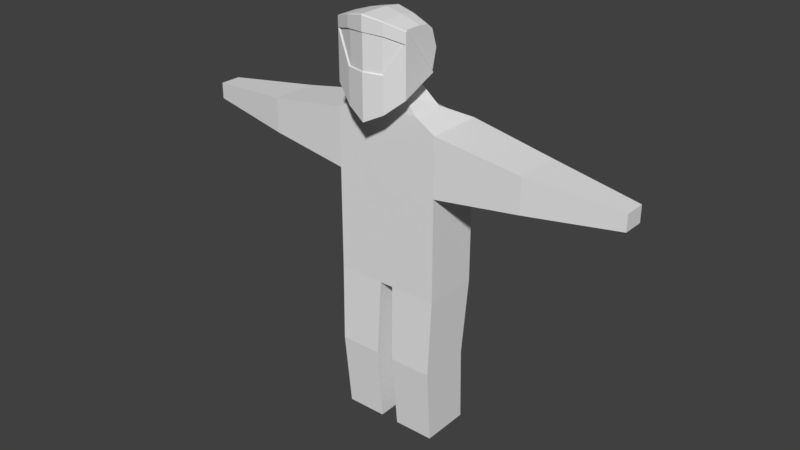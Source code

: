 # Source: fisherman.blend  (saved by Blender 2.78.0; exported with 4.5.12 LTS)
import bpy
from mathutils import Matrix  # noqa: F401  (used for matrix-valued properties, if any)

bpy.ops.wm.read_factory_settings(use_empty=True)
scene = bpy.context.scene
scene.name = 'Scene'

# ---- collections
col_collection_1 = bpy.data.collections.new('Collection 1'); scene.collection.children.link(col_collection_1)

# ---- world
world_world = bpy.data.worlds.new('World'); scene.world = world_world
world_world.color = (0.05088, 0.05088, 0.05088)
world_world.use_sun_shadow = False
world_world.sun_shadow_jitter_overblur = 0.0
world_world.cycles.sampling_method = 'MANUAL'

# ---- meshes
me_cube_001 = bpy.data.meshes.new('Cube.001')
me_cube_001.from_pydata([(-0.5397, 0.0009586, 1.559), (-0.3267, 0.0009586, 3.327), (-0.5397, 0.5666, 1.559), (-0.3267, 0.3329, 3.327), (-0.5397, 0.5666, 3.199), (-0.5397, 0.0009586, 3.199), (-0.5397, 0.5666, 2.608), (-0.5397, 0.0009586, 2.608), (-2.307, 0.1754, 2.805), (-2.307, 0.1754, 2.968), (-2.307, 0.3921, 2.968), (-2.307, 0.3921, 2.805), (0.0, 0.6894, 1.559), (0.0, 0.4557, 3.327), (0.0, 0.0009586, 1.559), (0.0, 0.0009586, 3.327), (0.0, 0.6894, 3.099), (0.0, 0.0009586, 3.099), (0.0, 0.6894, 2.608), (0.0, 0.0009586, 2.608), (-1.396, 0.5177, 3.062), (-1.396, 0.04984, 3.062), (-1.396, 0.04984, 2.711), (-1.396, 0.5177, 2.711), (-0.2291, 0.6459, 1.559), (-0.1083, 0.0009586, 3.327), (-0.2291, 0.0009586, 3.141), (-0.2291, 0.0009586, 2.608), (-0.1083, 0.4122, 3.327), (-0.2291, 0.0009586, 1.559), (-0.2291, 0.6459, 3.141), (-0.2291, 0.6459, 2.608), (-0.5086, 0.5362, -0.004376), (-0.5086, 0.03888, -0.004376), (-0.2354, 0.6059, -0.004376), (-0.2354, 0.03888, -0.004376), (-0.5224, 0.4954, 0.7774), (-0.5224, -0.02795, 0.7774), (-0.09615, 0.03888, -0.004376), (-0.07073, 0.0009586, 1.559), (-0.1065, 0.6304, -0.004376), (-0.08178, 0.6739, 1.559), (-0.08844, -0.02795, 0.7774), (-0.099, 0.5946, 0.7774), (-0.2045, 0.01797, 3.482), (-0.2045, 0.2121, 3.562), (-0.1114, 0.01797, 3.437), (-0.1114, 0.2585, 3.537), (0.0, 0.2839, 3.492), (0.0, 0.01797, 3.381), (-0.3551, -0.1634, 4.119), (-0.3551, 0.1896, 4.057), (-0.3551, 0.1283, 4.105), (0.0, 0.294, 3.529), (0.0, -0.2575, 4.218), (-0.3551, -0.1469, 4.119), (-0.3551, 0.1994, 3.687), (0.0, 0.2784, 4.119), (0.0, 0.1807, 4.196), (0.0, -0.2838, 4.218), (-0.3551, 0.02737, 4.119), (-0.3551, 0.2479, 3.88), (0.0, 0.01996, 4.218), (0.0, 0.3712, 3.837), (-0.1775, 0.2438, 4.095), (-0.1775, 0.2571, 3.591), (-0.1775, -0.2144, 4.179), (-0.1775, -0.2368, 4.179), (-0.1775, 0.1602, 4.16), (-0.1775, 0.02285, 4.179), (-0.1775, 0.3231, 3.854), (0.0, -0.2838, 4.078), (-0.1775, -0.2368, 4.064), (-0.3551, -0.1634, 4.015), (-0.3551, 0.1228, 3.654), (-0.1775, 0.2234, 3.577), (0.0, -0.2838, 3.731), (-0.1775, -0.2368, 3.73), (-0.3551, -0.1634, 4.015), (-0.3551, -0.1634, 4.119), (-0.1775, 0.2571, 3.591), (-0.3551, 0.1994, 3.687), (-0.3551, -0.1469, 4.119), (-0.1775, -0.2368, 4.179), (0.0, 0.294, 3.529), (0.0, -0.2838, 4.218), (0.0, -0.2838, 4.078), (-0.1775, -0.2368, 4.064), (-0.3551, 0.1228, 3.654), (-0.1775, 0.2234, 3.577), (-0.3714, -0.1711, 4.004), (-0.3714, -0.1711, 4.109), (-0.1939, 0.2494, 3.58), (-0.3714, 0.1917, 3.676), (-0.3714, -0.1546, 4.109), (-0.1939, -0.2446, 4.169), (0.0, 0.293, 3.513), (0.0, -0.2915, 4.207), (0.0, -0.2915, 4.067), (-0.1939, -0.2446, 4.053), (-0.3714, 0.1151, 3.644), (-0.1939, 0.2157, 3.566), (-0.3704, 0.1156, 3.645), (-0.3704, -0.1706, 3.524), (-0.1929, -0.2441, 3.372), (0.0, -0.2911, 3.275), (0.0, 0.2867, 3.519), (0.0, -0.2911, 3.721), (-0.1929, 0.2161, 3.567), (-0.1929, -0.2441, 3.72), (-0.3704, -0.1706, 4.005), (0.0, 0.0009586, 2.507), (-0.2291, 0.0009586, 2.507), (-0.5397, 0.0009586, 2.508), (-0.5397, 0.5666, 2.492), (-0.2291, 0.6459, 2.486), (0.0, 0.6894, 2.48), (-0.3275, 0.0009586, 2.608), (-0.3269, 0.0009586, 3.159), (-0.3276, 0.0009586, 2.508), (-0.447, 0.0009586, 3.255), (-0.4446, 0.0009586, 2.608), (-0.4468, 0.0009586, 3.181), (-0.4442, 0.0009586, 2.508), (-0.445, 0.4627, 3.256), (-0.4579, 0.5875, 3.184), (-0.4586, 0.5873, 2.608), (-0.4588, 0.5872, 2.49), (-0.3516, 0.6146, 3.164), (-0.3503, 0.6149, 2.608), (-0.35, 0.615, 2.488)], [], [(5, 120, 124, 4), (26, 25, 1, 118), (28, 3, 45, 47), (27, 26, 118, 117), (21, 20, 10, 9), (0, 113, 114, 2), (29, 112, 119, 123, 113, 0), (8, 9, 10, 11), (22, 21, 9, 8), (20, 23, 11, 10), (23, 22, 8, 11), (24, 115, 116, 12, 41), (31, 30, 16, 18), (0, 2, 36, 37), (30, 28, 13, 16), (6, 7, 22, 23), (4, 6, 23, 20), (7, 5, 21, 22), (5, 4, 20, 21), (4, 124, 125), (33, 32, 34, 40, 38, 35), (6, 4, 125, 126), (2, 114, 127, 130, 115, 24), (14, 111, 112, 29, 39), (19, 17, 26, 27), (38, 42, 37, 33, 35), (17, 15, 25, 26), (2, 24, 41, 43, 36), (37, 36, 32, 33), (39, 41, 12, 14), (39, 42, 43, 41), (37, 42, 39, 29, 0), (43, 42, 38, 40), (36, 43, 40, 34, 32), (44, 46, 49, 48, 47, 45), (3, 1, 44, 45), (13, 28, 47, 48), (1, 25, 46, 44), (25, 15, 49, 46), (61, 60, 52, 51), (70, 63, 53, 65), (77, 73, 110, 109), (66, 55, 50, 67), (69, 60, 55, 66), (67, 50, 79, 83), (75, 53, 106, 108), (64, 68, 58, 57), (68, 52, 60, 69), (64, 57, 63, 70), (56, 55, 60, 61), (51, 64, 70, 61), (58, 68, 69, 62), (51, 52, 68, 64), (75, 74, 88, 89), (62, 69, 66, 54), (54, 66, 67, 59), (76, 77, 109, 107), (61, 70, 65, 56), (72, 71, 86, 87), (59, 67, 83, 85), (55, 56, 81, 82), (73, 74, 102, 110), (74, 75, 108, 102), (73, 77, 72), (77, 76, 71, 72), (81, 80, 92, 93), (79, 82, 94, 91), (89, 88, 100, 101), (87, 86, 98, 99), (83, 79, 91, 95), (65, 53, 84, 80), (53, 75, 89, 84), (56, 65, 80, 81), (74, 73, 78, 88), (73, 72, 87, 78), (50, 55, 82, 79), (92, 96, 101), (93, 92, 101, 100), (90, 99, 95, 91), (99, 98, 97, 95), (100, 90, 91, 94, 93), (84, 89, 101, 96), (80, 84, 96, 92), (88, 78, 90, 100), (82, 81, 93, 94), (78, 87, 99, 90), (85, 83, 95, 97), (104, 109, 110, 103), (103, 110, 102), (105, 107, 109, 104), (102, 108, 104, 103), (108, 106, 105, 104), (112, 111, 19, 27), (113, 123, 121, 7), (114, 113, 7, 6), (115, 130, 129, 31), (116, 115, 31, 18), (118, 1, 120, 122), (117, 119, 112, 27), (117, 118, 122, 121), (121, 122, 5, 7), (121, 123, 119, 117), (122, 120, 5), (124, 120, 1, 3), (125, 124, 3, 128), (126, 125, 128, 129), (126, 127, 114, 6), (128, 3, 28, 30), (129, 128, 30, 31), (129, 130, 127, 126)])
_uv = me_cube_001.uv_layers.new(name='UVMap')
_uv.uv.foreach_set('vector', [0.8994, 0.4118, 0.9014, 0.4118, 0.9014, 0.4205, 0.8993, 0.4224, 0.936, 0.3898, 0.9392, 0.3929, 0.9349, 0.3942, 0.934, 0.3906, 0.939, 0.4026, 0.9351, 0.4007, 0.9382, 0.3977, 0.9395, 0.3985, 0.9337, 0.3785, 0.936, 0.3898, 0.934, 0.3906, 0.9316, 0.3789, 0.8831, 0.4126, 0.8831, 0.4214, 0.8658, 0.419, 0.8659, 0.4149, 0.2874, 0.3914, 0.2876, 0.4319, 0.2646, 0.4311, 0.2625, 0.3922, 0.3008, 0.3909, 0.3002, 0.4344, 0.2964, 0.4337, 0.292, 0.4328, 0.2876, 0.4319, 0.2874, 0.3914, 0.8628, 0.4149, 0.8659, 0.4149, 0.8658, 0.419, 0.8628, 0.419, 0.9128, 0.3652, 0.9128, 0.3718, 0.8955, 0.3701, 0.8955, 0.367, 0.9133, 0.3759, 0.9124, 0.3824, 0.8955, 0.3784, 0.8959, 0.3754, 0.9127, 0.3897, 0.9127, 0.3985, 0.8955, 0.3962, 0.8955, 0.3921, 0.249, 0.392, 0.2508, 0.4333, 0.2403, 0.4337, 0.2379, 0.3922, 0.2432, 0.392, 0.9339, 0.4172, 0.9362, 0.4077, 0.9402, 0.4094, 0.9381, 0.4182, 0.2874, 0.3914, 0.2625, 0.3922, 0.2639, 0.3593, 0.2866, 0.359, 0.9362, 0.4077, 0.939, 0.4026, 0.941, 0.4034, 0.9402, 0.4094, 0.9289, 0.3888, 0.9289, 0.3995, 0.9127, 0.3985, 0.9127, 0.3897, 0.9296, 0.3754, 0.9282, 0.3864, 0.9124, 0.3824, 0.9133, 0.3759, 0.9289, 0.3632, 0.929, 0.3743, 0.9128, 0.3718, 0.9128, 0.3652, 0.8994, 0.4118, 0.8993, 0.4224, 0.8831, 0.4214, 0.8831, 0.4126, 0.8993, 0.4224, 0.9014, 0.4205, 0.9008, 0.4231, 0.2659, 0.3024, 0.2629, 0.3238, 0.2507, 0.3251, 0.245, 0.3253, 0.2483, 0.2999, 0.2542, 0.3007, 0.9282, 0.3864, 0.9296, 0.3754, 0.9311, 0.3759, 0.9297, 0.3866, 0.2625, 0.3922, 0.2646, 0.4311, 0.2611, 0.4317, 0.2559, 0.4326, 0.2508, 0.4333, 0.249, 0.392, 0.3122, 0.3908, 0.3108, 0.4347, 0.3002, 0.4344, 0.3008, 0.3909, 0.3067, 0.3907, 0.9386, 0.3775, 0.9407, 0.388, 0.936, 0.3898, 0.9337, 0.3785, 0.3023, 0.3243, 0.3049, 0.3581, 0.2866, 0.359, 0.2843, 0.3256, 0.2933, 0.3248, 0.9407, 0.388, 0.9414, 0.3928, 0.9392, 0.3929, 0.936, 0.3898, 0.2625, 0.3922, 0.249, 0.392, 0.2432, 0.392, 0.2452, 0.3593, 0.2639, 0.3593, 0.2866, 0.359, 0.2639, 0.3593, 0.2629, 0.3253, 0.2843, 0.3256, 0.7902, 0.4216, 0.9371, 0.4267, 0.9396, 0.4447, 0.7895, 0.437, 0.1848, -0.4847, 0.1845, -0.6555, 0.3203, -0.6508, 0.3316, -0.4796, 0.2866, 0.359, 0.3049, 0.3581, 0.3067, 0.3907, 0.3008, 0.3909, 0.2874, 0.3914, 0.3203, -0.6508, 0.1845, -0.6555, 0.205, -0.8256, 0.3341, -0.8211, 0.2639, 0.3593, 0.2452, 0.3593, 0.245, 0.3253, 0.2507, 0.3251, 0.2629, 0.3253, 0.938, 0.3955, 0.9394, 0.3949, 0.9414, 0.3939, 0.9414, 0.399, 0.9395, 0.3985, 0.9382, 0.3977, 0.9351, 0.4007, 0.9349, 0.3942, 0.938, 0.3955, 0.9382, 0.3977, 0.941, 0.4034, 0.939, 0.4026, 0.9395, 0.3985, 0.9414, 0.399, 0.9349, 0.3942, 0.9392, 0.3929, 0.9394, 0.3949, 0.938, 0.3955, 0.9392, 0.3929, 0.9414, 0.3928, 0.9414, 0.3939, 0.9394, 0.3949, 0.1023, 0.5912, 0.105, 0.6025, 0.102, 0.6001, 0.1011, 0.5976, 0.09491, 0.5859, 0.08551, 0.5792, 0.1029, 0.5672, 0.1038, 0.5751, 0.7153, 0.4529, 0.6846, 0.457, 0.6856, 0.4552, 0.7152, 0.4505, 0.1099, 0.6152, 0.1111, 0.6063, 0.1117, 0.6069, 0.111, 0.6157, 0.09969, 0.609, 0.105, 0.6025, 0.1111, 0.6063, 0.1099, 0.6152, 0.5051, 0.236, 0.5079, 0.1981, 0.508, 0.1981, 0.5059, 0.236, 0.4932, 0.05418, 0.4703, 0.02718, 0.472, 0.0258, 0.4971, 0.05498, 0.09316, 0.5985, 0.09494, 0.6036, 0.08474, 0.6084, 0.08202, 0.5999, 0.09494, 0.6036, 0.102, 0.6001, 0.105, 0.6025, 0.09969, 0.609, 0.09316, 0.5985, 0.08202, 0.5999, 0.08551, 0.5792, 0.09491, 0.5859, 0.1071, 0.5861, 0.1111, 0.6063, 0.105, 0.6025, 0.1023, 0.5912, 0.1011, 0.5976, 0.09316, 0.5985, 0.09491, 0.5859, 0.1023, 0.5912, 0.08474, 0.6084, 0.09494, 0.6036, 0.09969, 0.609, 0.09215, 0.6176, 0.1011, 0.5976, 0.102, 0.6001, 0.09494, 0.6036, 0.09316, 0.5985, 0.4932, 0.05418, 0.5121, 0.1051, 0.511, 0.1054, 0.4927, 0.05449, 0.09215, 0.6176, 0.09969, 0.609, 0.1099, 0.6152, 0.1089, 0.6257, 0.1089, 0.6257, 0.1099, 0.6152, 0.111, 0.6157, 0.1104, 0.6262, 0.7386, 0.4536, 0.7166, 0.4524, 0.7152, 0.4505, 0.7389, 0.4522, 0.1023, 0.5912, 0.09491, 0.5859, 0.1038, 0.5751, 0.1071, 0.5861, 0.5401, 0.2278, 0.5489, 0.2727, 0.5482, 0.2729, 0.5393, 0.228, 0.5025, 0.2811, 0.5051, 0.236, 0.5059, 0.236, 0.5033, 0.2811, 0.5057, 0.1954, 0.4882, 0.1083, 0.4892, 0.108, 0.5057, 0.1954, 0.5274, 0.1823, 0.5121, 0.1051, 0.5164, 0.1054, 0.5297, 0.1784, 0.5121, 0.1051, 0.4932, 0.05418, 0.4971, 0.05498, 0.5164, 0.1054, 0.5108, 0.4424, 0.5309, 0.4454, 0.5138, 0.4529, 0.5309, 0.4454, 0.5351, 0.4556, 0.5158, 0.4632, 0.5138, 0.4529, 0.1073, 0.586, 0.1039, 0.575, 0.1051, 0.5755, 0.1082, 0.586, 0.1117, 0.6069, 0.1111, 0.6063, 0.1119, 0.606, 0.1124, 0.6064, 0.4927, 0.05449, 0.511, 0.1054, 0.5079, 0.1077, 0.4908, 0.05983, 0.1189, 0.6139, 0.121, 0.6243, 0.1203, 0.6245, 0.118, 0.6133, 0.1112, 0.6157, 0.1117, 0.6069, 0.1124, 0.6064, 0.1119, 0.6151, 0.474, 0.06088, 0.4703, 0.02718, 0.4711, 0.02899, 0.4746, 0.06073, 0.4703, 0.02718, 0.4932, 0.05418, 0.4927, 0.05449, 0.4711, 0.02899, 0.4882, 0.1083, 0.474, 0.06088, 0.4746, 0.06073, 0.4892, 0.108, 0.5121, 0.1051, 0.5274, 0.1823, 0.5265, 0.1825, 0.511, 0.1054, 0.5274, 0.1823, 0.5401, 0.2278, 0.5393, 0.228, 0.5265, 0.1825, 0.5079, 0.1981, 0.5057, 0.1954, 0.5057, 0.1954, 0.508, 0.1981, 0.1051, 0.5755, 0.1037, 0.5691, 0.1077, 0.5748, 0.1082, 0.586, 0.1051, 0.5755, 0.1077, 0.5748, 0.1116, 0.5859, 0.1151, 0.603, 0.118, 0.6133, 0.1119, 0.6151, 0.1124, 0.6064, 0.118, 0.6133, 0.1203, 0.6245, 0.1113, 0.6262, 0.1119, 0.6151, 0.1116, 0.5859, 0.1151, 0.603, 0.1124, 0.6064, 0.1119, 0.606, 0.1082, 0.586, 0.4711, 0.02899, 0.4927, 0.05449, 0.4908, 0.05983, 0.4738, 0.03518, 0.1039, 0.575, 0.1031, 0.5677, 0.1037, 0.5691, 0.1051, 0.5755, 0.511, 0.1054, 0.5265, 0.1825, 0.5228, 0.1814, 0.5079, 0.1077, 0.1111, 0.6063, 0.1073, 0.586, 0.1082, 0.586, 0.1119, 0.606, 0.116, 0.6033, 0.1189, 0.6139, 0.118, 0.6133, 0.1151, 0.603, 0.1106, 0.6262, 0.1112, 0.6157, 0.1119, 0.6151, 0.1113, 0.6262, 0.7196, 0.4147, 0.7152, 0.4505, 0.6856, 0.4552, 0.7036, 0.4264, 0.7036, 0.4264, 0.6856, 0.4552, 0.6798, 0.4233, 0.7389, 0.4003, 0.7389, 0.4522, 0.7152, 0.4505, 0.7196, 0.4147, 0.6798, 0.4233, 0.6714, 0.4013, 0.7196, 0.4147, 0.7036, 0.4264, 0.6714, 0.4013, 0.6734, 0.3774, 0.7389, 0.4003, 0.7196, 0.4147, 0.9333, 0.3764, 0.9381, 0.3754, 0.9386, 0.3775, 0.9337, 0.3785, 0.9289, 0.3613, 0.9307, 0.3613, 0.9307, 0.3632, 0.9289, 0.3632, 0.9311, 0.3888, 0.9308, 0.3995, 0.9289, 0.3995, 0.9289, 0.3888, 0.9334, 0.4194, 0.9312, 0.4189, 0.9317, 0.4167, 0.9339, 0.4172, 0.9376, 0.4205, 0.9334, 0.4194, 0.9339, 0.4172, 0.9381, 0.4182, 0.2925, 0.4633, 0.2886, 0.4698, 0.2869, 0.4649, 0.2875, 0.4625, 0.9316, 0.3789, 0.9312, 0.3768, 0.9333, 0.3764, 0.9337, 0.3785, 0.2958, 0.4382, 0.2925, 0.4633, 0.2875, 0.4625, 0.2906, 0.4373, 0.9307, 0.3632, 0.9307, 0.374, 0.929, 0.3743, 0.9289, 0.3632, 0.2906, 0.4373, 0.292, 0.4328, 0.2964, 0.4337, 0.2958, 0.4382, 0.9307, 0.374, 0.9307, 0.3753, 0.929, 0.3743, 0.272, 0.4634, 0.2869, 0.4649, 0.2886, 0.4698, 0.2752, 0.4698, 0.2686, 0.4606, 0.272, 0.4634, 0.2752, 0.4698, 0.2646, 0.4627, 0.2625, 0.4372, 0.2686, 0.4606, 0.2646, 0.4627, 0.2573, 0.4385, 0.9297, 0.3866, 0.9294, 0.3888, 0.9279, 0.3886, 0.9282, 0.3864, 0.934, 0.4067, 0.9351, 0.4007, 0.939, 0.4026, 0.9362, 0.4077, 0.9317, 0.4167, 0.934, 0.4067, 0.9362, 0.4077, 0.9339, 0.4172, 0.2573, 0.4385, 0.2559, 0.4326, 0.2611, 0.4317, 0.2625, 0.4372])
me_cube_001.use_remesh_preserve_volume = False
me_cube_001.use_remesh_preserve_attributes = False
me_cube_001.use_mirror_vertex_groups = False
me_cube_001.update()
arm_armature_001 = bpy.data.armatures.new('Armature.001')  # bones are not reproduced

# ---- objects
ob_armature = bpy.data.objects.new('Armature', arm_armature_001)
ob_cube = bpy.data.objects.new('Cube', me_cube_001)

# ---- transforms, parenting, visibility, modifiers, constraints
ob_armature.location = (0.0, 0.0, 1.587)
ob_armature.show_in_front = True
ob_armature.lineart.crease_threshold = 0.0
ob_cube.parent = ob_armature
ob_cube.matrix_parent_inverse = Matrix(((1.0, 0.0, 0.0, -0.0), (0.0, 1.0, 0.0, -0.0), (0.0, 0.0, 1.0, -1.587), (0.0, 0.0, 0.0, 1.0)))
ob_cube.location = (0.0, 0.0, 0.0)
ob_cube.lineart.crease_threshold = 0.0
_vg = ob_cube.vertex_groups.new(name='Hip')
_vg.add([0, 2, 12, 14, 24, 29, 39, 41, 111, 112, 113, 114, 115, 116, 119, 123, 127, 130], 1.0, 'REPLACE')
_vg = ob_cube.vertex_groups.new(name='Spine')
_vg.add([1, 3, 4, 5, 6, 7, 13, 15, 16, 17, 18, 19, 25, 26, 27, 28, 30, 31, 44, 45, 46, 47, 48, 49, 111, 112, 113, 114, 115, 116, 117, 118, 119, 120, 121, 122, 123, 124, 125, 126, 127, 128, 129, 130], 1.0, 'REPLACE')
_vg = ob_cube.vertex_groups.new(name='Head')
_vg.add([50, 51, 52, 53, 54, 55, 56, 57, 58, 59, 60, 61, 62, 63, 64, 65, 66, 67, 68, 69, 70, 71, 72, 73, 74, 75, 76, 77, 78, 79, 80, 81, 82, 83, 84, 85, 86, 87, 88, 89, 90, 91, 92, 93, 94, 95, 96, 97, 98, 99, 100, 101, 102, 103, 104, 105, 106, 107, 108, 109, 110], 1.0, 'REPLACE')
_vg = ob_cube.vertex_groups.new(name='UpperArm.L')
_vg = ob_cube.vertex_groups.new(name='LowerArm.L')
_vg = ob_cube.vertex_groups.new(name='UpperArm.R')
_vg.add([4, 5, 6, 7, 20, 21, 22, 23], 1.0, 'REPLACE')
_vg = ob_cube.vertex_groups.new(name='LowerArm.R')
_vg.add([8, 9, 10, 11, 20, 21, 22, 23], 1.0, 'REPLACE')
_vg = ob_cube.vertex_groups.new(name='UpperLeg.L')
_vg = ob_cube.vertex_groups.new(name='LowerLeg.L')
_vg = ob_cube.vertex_groups.new(name='UpperLeg.R')
_vg.add([0, 2, 24, 29, 36, 37, 39, 41, 42, 43], 1.0, 'REPLACE')
_vg = ob_cube.vertex_groups.new(name='LowerLeg.R')
_vg.add([32, 33, 34, 35, 36, 37, 38, 40, 42, 43], 1.0, 'REPLACE')
_m = ob_cube.modifiers.new('Mirror', 'MIRROR')
_m.use_clip = True
_m = ob_cube.modifiers.new('Armature', 'ARMATURE')
_m.object = ob_armature

# ---- collection membership
col_collection_1.objects.link(ob_armature)
col_collection_1.objects.link(ob_cube)

# ---- scene / render settings (as saved in the file)
scene.frame_start = 1; scene.frame_end = 25; scene.frame_set(17)
scene.render.engine = 'BLENDER_EEVEE_NEXT'
scene.render.resolution_percentage = 50
scene.render.dither_intensity = 0.0
scene.cycles.use_denoising = False
scene.cycles.samples = 128
scene.cycles.sampling_pattern = 'TABULATED_SOBOL'
scene.cycles.light_sampling_threshold = 0.0
scene.cycles.use_adaptive_sampling = False
scene.cycles.use_light_tree = False
scene.cycles.blur_glossy = 0.0
scene.cycles.sample_clamp_indirect = 0.0
scene.view_settings.view_transform = 'Standard'
bpy.context.view_layer.update()

# ---- added for rendering (the .blend has no active camera and no usable light): camera, sun
cam_auto = bpy.data.cameras.new('AutoCamera')
cam_auto.lens = 50.0
cam_auto.sensor_width = 36.0
cam_auto.clip_end = 1000.0
ob_auto_camera = bpy.data.objects.new('AutoCamera', cam_auto)
scene.collection.objects.link(ob_auto_camera)
ob_auto_camera.location = (5.85745, -6.83001, 6.79277)
ob_auto_camera.rotation_euler = (1.09748, -7.21219e-08, 0.694738)
scene.camera = ob_auto_camera
light_auto_sun = bpy.data.lights.new('AutoSun', 'SUN')
light_auto_sun.energy = 3.0
light_auto_sun.angle = 0.0523599
ob_auto_sun = bpy.data.objects.new('AutoSun', light_auto_sun)
scene.collection.objects.link(ob_auto_sun)
ob_auto_sun.rotation_euler = (0.872665, 0.174533, 0.523599)
bpy.context.view_layer.update()
